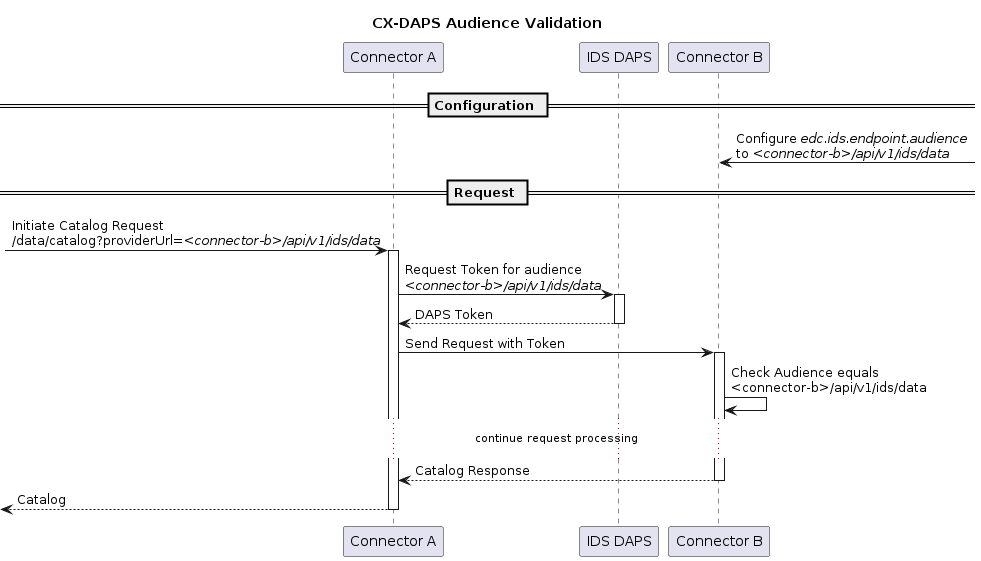

The diagram above was rendered by PlantUML. Its source (embedded in the PNG):
@startuml

title CX-DAPS Audience Validation

participant ConnectorA as "Connector A"
participant DAPS as "IDS DAPS"
participant ConnectorB as "Connector B"

== Configuration ==

ConnectorB <-? : Configure //edc.ids.endpoint.audience//\nto //<connector-b>/api/v1/ids/data//

== Request ==

?-> ConnectorA ++: Initiate Catalog Request\n/data/catalog?providerUrl=//<connector-b>/api/v1/ids/data//
    ConnectorA -> DAPS ++: Request Token for audience\n//<connector-b>/api/v1/ids/data//
    return DAPS Token
    ConnectorA -> ConnectorB ++ : Send Request with Token
        ConnectorB -> ConnectorB : Check Audience equals\n<connector-b>/api/v1/ids/data
        ... continue request processing ...
    return Catalog Response
return Catalog

@enduml